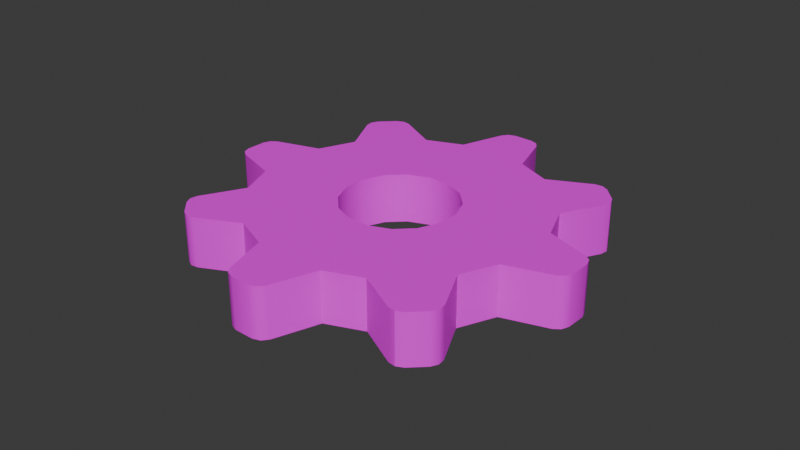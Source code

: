 # Source: Gear.blend  (saved by Blender 4.0.36; exported with 4.5.12 LTS)
import bpy
from mathutils import Matrix  # noqa: F401  (used for matrix-valued properties, if any)

bpy.ops.wm.read_factory_settings(use_empty=True)
scene = bpy.context.scene
scene.name = 'Scene'

# ---- collections
col_collection = bpy.data.collections.new('Collection'); scene.collection.children.link(col_collection)

# ---- images (referenced by path relative to the original .blend; pixels are not part of the script)
import os
ASSET_DIR = os.environ.get("B2B_ASSET_DIR", "")  # directory of the original .blend (textures are referenced by path, not embedded)
HERE = os.path.dirname(os.path.abspath(__file__))  # packed textures are extracted next to this script under _unpacked/

def load_image(name, relpath, width, height, colorspace="sRGB"):
    """Load a texture the original file referenced (path relative to the .blend, or extracted next to this script)."""
    p = next((c for c in (os.path.join(HERE, relpath), os.path.join(ASSET_DIR, relpath)) if relpath and os.path.exists(c)), "")
    if p:
        img = bpy.data.images.load(p, check_existing=True)
        img.name = name
    else:  # same state as the original file: an image datablock whose file is absent (Cycles renders it pink)
        img = bpy.data.images.new(name, width, height)
        img.source = "FILE"
        img.filepath = "//" + (relpath or name)
    img.colorspace_settings.name = colorspace
    return img
img_untitled_001 = load_image('Untitled.001', '', 1024, 1024, 'sRGB')

# ---- materials (node trees are filled in below, after node groups)
mat_material = bpy.data.materials.new('Material')
mat_material.alpha_threshold = 0.0
mat_material.use_transparent_shadow = False
mat_material.roughness = 0.5
mat_material.line_color = (0.0, 0.0, 0.0, 1.0)

# ---- node groups
ng_auto_smooth = bpy.data.node_groups.new('Auto Smooth', 'GeometryNodeTree')
_s = ng_auto_smooth.interface.new_socket(name='Geometry', in_out='OUTPUT', socket_type='NodeSocketGeometry')
_s = ng_auto_smooth.interface.new_socket(name='Geometry', in_out='INPUT', socket_type='NodeSocketGeometry')
_s = ng_auto_smooth.interface.new_socket(name='Angle', in_out='INPUT', socket_type='NodeSocketFloat')
_s.subtype = 'ANGLE'
_s.min_value = 0.0
_s.max_value = 3.142
ng_auto_smooth.is_modifier = True
_N = ng_auto_smooth.nodes; _L = ng_auto_smooth.links
n0 = _N.new('NodeGroupOutput'); n0.name = 'Group Output'; n0.location = (480, -100)
n1 = _N.new('NodeGroupInput'); n1.name = 'Group Input'; n1.location = (-420, -300)
n2 = _N.new('NodeGroupInput'); n2.name = 'Group Input.001'; n2.location = (-60, -100)
n3 = _N.new('GeometryNodeSetShadeSmooth'); n3.name = 'Set Shade Smooth'; n3.location = (120, -100)
n3.domain = 'EDGE'
n4 = _N.new('GeometryNodeSetShadeSmooth'); n4.name = 'Set Shade Smooth.001'; n4.location = (300, -100)
n5 = _N.new('GeometryNodeInputMeshEdgeAngle'); n5.name = 'Edge Angle'; n5.location = (-420, -220)
n6 = _N.new('GeometryNodeInputEdgeSmooth'); n6.name = 'Is Edge Smooth'; n6.location = (-60, -160)
n7 = _N.new('GeometryNodeInputShadeSmooth'); n7.name = 'Is Face Smooth'; n7.location = (-240, -340)
n8 = _N.new('FunctionNodeBooleanMath'); n8.name = 'Boolean Math'; n8.location = (-60, -220)
n9 = _N.new('FunctionNodeCompare'); n9.name = 'Compare'; n9.location = (-240, -180)
n9.operation = 'LESS_EQUAL'
_L.new(n5.outputs[0], n9.inputs[0])
_L.new(n4.outputs[0], n0.inputs[0])
_L.new(n1.outputs[1], n9.inputs[1])
_L.new(n9.outputs[0], n8.inputs[0])
_L.new(n7.outputs[0], n8.inputs[1])
_L.new(n2.outputs[0], n3.inputs[0])
_L.new(n6.outputs[0], n3.inputs[1])
_L.new(n3.outputs[0], n4.inputs[0])
_L.new(n8.outputs[0], n3.inputs[2])
n0.is_active_output = True

# ---- material node trees
mat_material.use_nodes = True; mat_material.node_tree.nodes.clear()
_N = mat_material.node_tree.nodes; _L = mat_material.node_tree.links
n0 = _N.new('ShaderNodeOutputMaterial'); n0.name = 'Material Output'; n0.location = (300, 300)
n1 = _N.new('ShaderNodeBsdfPrincipled'); n1.name = 'Principled BSDF'; n1.location = (10, 300)
n1.inputs[3].default_value = 1.45
n2 = _N.new('ShaderNodeTexImage'); n2.name = 'Image Texture'; n2.location = (-433, 272)
n2.image = img_untitled_001
_L.new(n1.outputs[0], n0.inputs[0])
_L.new(n2.outputs[0], n1.inputs[0])
n0.is_active_output = True

# ---- world
world_world = bpy.data.worlds.new('World'); scene.world = world_world
world_world.use_nodes = True; world_world.node_tree.nodes.clear()
_N = world_world.node_tree.nodes; _L = world_world.node_tree.links
n0 = _N.new('ShaderNodeOutputWorld'); n0.name = 'World Output'; n0.location = (300, 300)
n1 = _N.new('ShaderNodeBackground'); n1.name = 'Background'; n1.location = (10, 300)
n1.inputs[0].default_value = (0.05088, 0.05088, 0.05088, 1.0)
_L.new(n1.outputs[0], n0.inputs[0])
n0.is_active_output = True
world_world.color = (0.05088, 0.05088, 0.05088)
world_world.use_sun_shadow = False
world_world.sun_shadow_jitter_overblur = 0.0

# ---- meshes
me_cylinder_001 = bpy.data.meshes.new('Cylinder.001')
me_cylinder_001.from_pydata([(0.08235, -0.03995, 0.0), (0.06843, -0.0608, 0.0), (0.005396, -0.09137, 0.0), (0.09137, 0.005396, 0.0), (-0.02998, 0.08648, 0.0), (-0.005396, 0.09137, 0.0), (-0.09137, -0.005396, 0.0), (0.08648, 0.02998, 0.0), (-0.08235, 0.03995, 0.0), (-0.06843, 0.0608, 0.0), (-0.08648, -0.02998, 0.0), (0.02998, -0.08648, 0.0), (0.03995, 0.08235, 0.0), (0.0608, 0.06843, 0.0), (-0.03995, -0.08235, 0.0), (-0.0608, -0.06843, 0.0), (-0.03626, -4.764e-10, 6.219e-05), (-0.0335, -0.01388, 6.219e-05), (-0.02564, -0.02564, 6.219e-05), (-0.01388, -0.0335, 6.219e-05), (4.795e-10, -0.03626, 6.219e-05), (0.01388, -0.0335, 6.219e-05), (0.02564, -0.02564, 6.219e-05), (0.0335, -0.01388, 6.219e-05), (0.03626, 6.044e-10, 6.219e-05), (0.0335, 0.01388, 6.219e-05), (0.02564, 0.02564, 6.219e-05), (-6.013e-10, 0.03626, 6.219e-05), (-0.01388, 0.0335, 6.219e-05), (0.01388, 0.0335, 6.219e-05), (-0.02564, 0.02564, 6.219e-05), (-0.0335, 0.01388, 6.219e-05), (-0.0608, -0.06843, 0.032), (-0.03995, -0.08235, 0.032), (0.02998, -0.08648, 0.032), (0.005396, -0.09137, 0.032), (0.08648, 0.02998, 0.032), (-0.08235, 0.03995, 0.032), (-0.06843, 0.0608, 0.032), (-0.005396, 0.09137, 0.032), (0.03995, 0.08235, 0.032), (-0.02998, 0.08648, 0.032), (0.0608, 0.06843, 0.032), (-0.08648, -0.02998, 0.032), (-0.09137, -0.005396, 0.032), (0.06843, -0.0608, 0.032), (0.09137, 0.005396, 0.032), (0.08235, -0.03995, 0.032), (-0.0335, 0.01388, 0.03194), (-0.03626, -4.764e-10, 0.03194), (-0.02564, 0.02564, 0.03194), (0.01388, 0.0335, 0.03194), (-6.013e-10, 0.03626, 0.03194), (-0.01388, 0.0335, 0.03194), (0.02564, 0.02564, 0.03194), (0.0335, 0.01388, 0.03194), (0.03626, 6.044e-10, 0.03194), (0.0335, -0.01388, 0.03194), (0.02564, -0.02564, 0.03194), (0.01388, -0.0335, 0.03194), (4.795e-10, -0.03626, 0.03194), (-0.01388, -0.0335, 0.03194), (-0.02564, -0.02564, 0.03194), (-0.0335, -0.01388, 0.03194), (0.119, -0.03008, 0.0), (0.1121, -0.03647, 0.0), (0.1165, -0.03432, 0.0), (-0.009209, -0.1175, 0.0), (-0.01776, -0.1215, 0.0), (-0.01289, -0.1208, 0.0), (0.1175, -0.009209, 0.0), (0.1215, -0.01776, 0.0), (0.1208, -0.01289, 0.0), (-0.1175, 0.009209, 0.0), (-0.1215, 0.01776, 0.0), (-0.1208, 0.01289, 0.0), (-0.119, 0.03008, 0.0), (-0.1121, 0.03647, 0.0), (-0.1165, 0.03432, 0.0), (0.08962, 0.07659, 0.0), (0.09846, 0.07334, 0.0), (0.09453, 0.0763, 0.0), (0.1054, 0.0629, 0.0), (0.1051, 0.05348, 0.0), (0.1067, 0.05814, 0.0), (-0.1054, -0.0629, 0.0), (-0.1051, -0.05348, 0.0), (-0.1067, -0.05814, 0.0), (-0.03008, -0.119, 0.0), (-0.03647, -0.1121, 0.0), (-0.03432, -0.1165, 0.0), (0.0629, -0.1054, 0.0), (0.05348, -0.1051, 0.0), (0.05814, -0.1067, 0.0), (0.07659, -0.08962, 0.0), (0.07334, -0.09846, 0.0), (0.0763, -0.09453, 0.0), (-0.07659, 0.08962, 0.0), (-0.07334, 0.09846, 0.0), (-0.0763, 0.09453, 0.0), (-0.0629, 0.1054, 0.0), (-0.05348, 0.1051, 0.0), (-0.05814, 0.1067, 0.0), (0.03008, 0.119, 0.0), (0.03647, 0.1121, 0.0), (0.03432, 0.1165, 0.0), (0.009209, 0.1175, 0.0), (0.01776, 0.1215, 0.0), (0.01289, 0.1208, 0.0), (-0.08962, -0.07659, 0.0), (-0.09846, -0.07334, 0.0), (-0.09453, -0.0763, 0.0), (0.07334, -0.09846, 0.032), (0.07659, -0.08962, 0.032), (0.0763, -0.09453, 0.032), (0.05348, -0.1051, 0.032), (0.0629, -0.1054, 0.032), (0.05814, -0.1067, 0.032), (-0.09846, -0.07334, 0.032), (-0.08962, -0.07659, 0.032), (-0.09453, -0.0763, 0.032), (-0.03647, -0.1121, 0.032), (-0.03008, -0.119, 0.032), (-0.03432, -0.1165, 0.032), (0.1051, 0.05348, 0.032), (0.1054, 0.0629, 0.032), (0.1067, 0.05814, 0.032), (-0.1121, 0.03647, 0.032), (-0.119, 0.03008, 0.032), (-0.1165, 0.03432, 0.032), (0.01776, 0.1215, 0.032), (0.009209, 0.1175, 0.032), (0.01289, 0.1208, 0.032), (0.03647, 0.1121, 0.032), (0.03008, 0.119, 0.032), (0.03432, 0.1165, 0.032), (-0.07334, 0.09846, 0.032), (-0.07659, 0.08962, 0.032), (-0.0763, 0.09453, 0.032), (-0.1051, -0.05348, 0.032), (-0.1054, -0.0629, 0.032), (-0.1067, -0.05814, 0.032), (-0.05348, 0.1051, 0.032), (-0.0629, 0.1054, 0.032), (-0.05814, 0.1067, 0.032), (0.1215, -0.01776, 0.032), (0.1175, -0.009209, 0.032), (0.1208, -0.01289, 0.032), (0.1121, -0.03647, 0.032), (0.119, -0.03008, 0.032), (0.1165, -0.03432, 0.032), (0.09846, 0.07334, 0.032), (0.08962, 0.07659, 0.032), (0.09453, 0.0763, 0.032), (-0.01776, -0.1215, 0.032), (-0.009209, -0.1175, 0.032), (-0.01289, -0.1208, 0.032), (-0.1215, 0.01776, 0.032), (-0.1175, 0.009209, 0.032), (-0.1208, 0.01289, 0.032)], [], [(4, 5, 27, 28), (12, 104, 133, 40), (12, 13, 26, 29), (7, 3, 24, 25), (0, 1, 22, 23), (11, 2, 20, 21), (14, 15, 18, 19), (10, 6, 16, 17), (8, 9, 30, 31), (100, 98, 136, 143), (76, 74, 157, 128), (10, 86, 139, 43), (67, 2, 35, 155), (11, 92, 115, 34), (0, 65, 148, 47), (82, 80, 151, 125), (41, 53, 52, 39), (38, 50, 53, 41, 142, 144, 143, 136, 138, 137), (40, 51, 54, 42), (36, 55, 56, 46), (47, 57, 58, 45), (34, 59, 60, 35), (33, 61, 62, 32), (43, 63, 49, 44), (37, 48, 50, 38), (145, 147, 146, 46, 56, 57, 47, 148, 150, 149), (130, 132, 131, 39, 52, 51, 40, 133, 135, 134), (121, 123, 122, 154, 156, 155, 35, 60, 61, 33), (124, 126, 125, 151, 153, 152, 42, 54, 55, 36), (32, 62, 63, 43, 139, 141, 140, 118, 120, 119), (127, 129, 128, 157, 159, 158, 44, 49, 48, 37), (15, 109, 111, 110, 85, 87, 86, 10, 17, 18), (30, 28, 53, 50), (9, 8, 37, 38), (109, 15, 32, 119), (29, 26, 54, 51), (3, 7, 36, 46), (106, 5, 39, 131), (28, 27, 52, 53), (7, 83, 124, 36), (15, 14, 33, 32), (26, 25, 55, 54), (76, 78, 77, 8, 31, 16, 6, 73, 75, 74), (103, 107, 130, 134), (25, 24, 56, 55), (5, 4, 41, 39), (70, 72, 71, 64, 66, 65, 0, 23, 24, 3), (24, 23, 57, 56), (94, 96, 95, 91, 93, 92, 11, 21, 22, 1), (8, 77, 127, 37), (82, 84, 83, 7, 25, 26, 13, 79, 81, 80), (23, 22, 58, 57), (112, 114, 113, 45, 58, 59, 34, 115, 117, 116), (73, 6, 44, 158), (6, 10, 43, 44), (22, 21, 59, 58), (91, 95, 112, 116), (70, 3, 46, 146), (4, 101, 142, 41), (21, 20, 60, 59), (2, 11, 34, 35), (1, 0, 47, 45), (97, 9, 38, 137), (20, 19, 61, 60), (85, 110, 118, 140), (88, 68, 154, 122), (13, 12, 40, 42), (19, 18, 62, 61), (79, 13, 42, 152), (16, 31, 48, 49), (94, 1, 45, 113), (18, 17, 63, 62), (106, 108, 107, 103, 105, 104, 12, 29, 27, 5), (31, 30, 50, 48), (88, 90, 89, 14, 19, 20, 2, 67, 69, 68), (17, 16, 49, 63), (9, 97, 99, 98, 100, 102, 101, 4, 28, 30), (27, 29, 51, 52), (14, 89, 121, 33), (109, 119, 120, 111), (111, 120, 118, 110), (139, 86, 87, 141), (141, 87, 85, 140), (130, 107, 108, 132), (132, 108, 106, 131), (103, 134, 135, 105), (105, 135, 133, 104), (79, 152, 153, 81), (81, 153, 151, 80), (124, 83, 84, 126), (126, 84, 82, 125), (157, 74, 75, 159), (159, 75, 73, 158), (100, 143, 144, 102), (102, 144, 142, 101), (70, 146, 147, 72), (72, 147, 145, 71), (148, 65, 66, 150), (150, 66, 64, 149), (94, 113, 114, 96), (96, 114, 112, 95), (115, 92, 93, 117), (117, 93, 91, 116), (127, 77, 78, 129), (129, 78, 76, 128), (88, 122, 123, 90), (90, 123, 121, 89), (154, 68, 69, 156), (156, 69, 67, 155), (97, 137, 138, 99), (99, 138, 136, 98), (64, 71, 145, 149)])
me_cylinder_001.polygons.foreach_set('use_smooth', [True] * 112)
_k = set([(0, 1), (0, 65), (1, 94), (2, 11), (2, 67), (3, 7), (3, 70), (4, 5), (4, 101), (5, 106), (6, 10), (6, 73), (7, 83), (8, 9), (8, 77), (9, 97), (10, 86), (11, 92), (12, 13), (12, 104), (13, 79), (14, 15), (14, 89), (15, 109), (32, 33), (32, 119), (33, 121), (34, 35), (34, 115), (35, 155), (36, 46), (36, 124), (37, 38), (37, 127), (38, 137), (39, 41), (39, 131), (40, 42), (40, 133), (41, 142), (42, 152), (43, 44), (43, 139), (44, 158), (45, 47), (45, 113), (46, 146), (47, 148), (64, 66), (64, 71), (65, 66), (67, 69), (68, 69), (68, 88), (70, 72), (71, 72), (73, 75), (74, 75), (74, 76), (76, 78), (77, 78), (79, 81), (80, 81), (80, 82), (82, 84), (83, 84), (85, 87), (85, 110), (86, 87), (88, 90), (89, 90), (91, 93), (91, 95), (92, 93), (94, 96), (95, 96), (97, 99), (98, 99), (98, 100), (100, 102), (101, 102), (103, 105), (103, 107), (104, 105), (106, 108), (107, 108), (109, 111), (110, 111), (112, 114), (112, 116), (113, 114), (115, 117), (116, 117), (118, 120), (118, 140), (119, 120), (121, 123), (122, 123), (122, 154), (124, 126), (125, 126), (125, 151), (127, 129), (128, 129), (128, 157), (130, 132), (130, 134), (131, 132), (133, 135), (134, 135), (136, 138), (136, 143), (137, 138), (139, 141), (140, 141), (142, 144), (143, 144), (145, 147), (145, 149), (146, 147), (148, 150), (149, 150), (151, 153), (152, 153), (154, 156), (155, 156), (157, 159), (158, 159)])
me_cylinder_001.attributes.new('sharp_edge', 'BOOLEAN', 'EDGE').data.foreach_set('value', [ (min(e.vertices), max(e.vertices)) in _k for e in me_cylinder_001.edges])
_uv = me_cylinder_001.uv_layers.new(name='UVMap')
_uv.uv.foreach_set('vector', [0.4533, 0.879, 0.4121, 0.8377, 0.5118, 0.7559, 0.5351, 0.7792, 0.864, 0.1988, 0.864, 0.1512, 0.9148, 0.1512, 0.9148, 0.1988, 0.3708, 0.7382, 0.3708, 0.6798, 0.4992, 0.6925, 0.4992, 0.7255, 0.4121, 0.5803, 0.4533, 0.539, 0.5351, 0.6388, 0.5118, 0.6621, 0.5528, 0.4978, 0.6112, 0.4978, 0.5985, 0.6261, 0.5656, 0.6261, 0.7107, 0.539, 0.752, 0.5803, 0.6523, 0.6621, 0.629, 0.6388, 0.7932, 0.6798, 0.7932, 0.7382, 0.6649, 0.7255, 0.6649, 0.6925, 0.752, 0.8377, 0.7107, 0.879, 0.629, 0.7792, 0.6523, 0.7559, 0.6112, 0.9202, 0.5528, 0.9202, 0.5656, 0.7918, 0.5985, 0.7918, 0.9297, 0.8405, 0.9297, 0.8205, 0.9805, 0.8205, 0.9805, 0.8405, 0.9297, 0.6543, 0.9297, 0.6343, 0.9805, 0.6343, 0.9805, 0.6543, 0.9297, 0.5313, 0.9297, 0.4837, 0.9805, 0.4837, 0.9805, 0.5313, 0.9297, 0.2464, 0.9297, 0.1988, 0.9805, 0.1988, 0.9805, 0.2464, 0.9297, 0.159, 0.9297, 0.1114, 0.9805, 0.1114, 0.9805, 0.159, 0.864, 0.5711, 0.864, 0.5236, 0.9148, 0.5236, 0.9148, 0.5711, 0.864, 0.3218, 0.864, 0.3018, 0.9148, 0.3018, 0.9148, 0.3218, 0.1093, 0.4119, 0.2091, 0.3301, 0.2324, 0.3534, 0.1506, 0.4532, 0.06811, 0.3124, 0.1965, 0.2997, 0.2091, 0.3301, 0.1093, 0.4119, 0.03977, 0.4175, 0.02869, 0.4145, 0.02105, 0.406, 0.009863, 0.379, 0.009216, 0.3675, 0.015, 0.3576, 0.2501, 0.4944, 0.2628, 0.366, 0.2958, 0.366, 0.3085, 0.4944, 0.408, 0.4532, 0.3262, 0.3534, 0.3495, 0.3301, 0.4493, 0.4119, 0.4905, 0.3124, 0.3621, 0.2997, 0.3621, 0.2667, 0.4905, 0.254, 0.4493, 0.1545, 0.3495, 0.2363, 0.3262, 0.213, 0.408, 0.1132, 0.3085, 0.07202, 0.2958, 0.2004, 0.2628, 0.2004, 0.2501, 0.07202, 0.1506, 0.1132, 0.2324, 0.213, 0.2091, 0.2363, 0.1093, 0.1545, 0.06811, 0.254, 0.1965, 0.2667, 0.1965, 0.2997, 0.06811, 0.3124, 0.5375, 0.406, 0.5299, 0.4145, 0.5188, 0.4175, 0.4493, 0.4119, 0.3495, 0.3301, 0.3621, 0.2997, 0.4905, 0.3124, 0.5436, 0.3576, 0.5494, 0.3675, 0.5487, 0.379, 0.1565, 0.5414, 0.148, 0.5338, 0.145, 0.5227, 0.1506, 0.4532, 0.2324, 0.3534, 0.2628, 0.366, 0.2501, 0.4944, 0.2049, 0.5475, 0.195, 0.5533, 0.1835, 0.5526, 0.3537, 0.01891, 0.3636, 0.01312, 0.3751, 0.01377, 0.4021, 0.02496, 0.4106, 0.03259, 0.4135, 0.04368, 0.408, 0.1132, 0.3262, 0.213, 0.2958, 0.2004, 0.3085, 0.07202, 0.4135, 0.5227, 0.4106, 0.5338, 0.4021, 0.5414, 0.3751, 0.5526, 0.3636, 0.5533, 0.3537, 0.5475, 0.3085, 0.4944, 0.2958, 0.366, 0.3262, 0.3534, 0.408, 0.4532, 0.2501, 0.07202, 0.2628, 0.2004, 0.2324, 0.213, 0.1506, 0.1132, 0.145, 0.04368, 0.148, 0.03259, 0.1565, 0.02496, 0.1835, 0.01377, 0.195, 0.01312, 0.2049, 0.0189, 0.015, 0.2088, 0.009216, 0.1989, 0.009863, 0.1874, 0.02105, 0.1604, 0.02869, 0.1519, 0.03977, 0.149, 0.1093, 0.1545, 0.2091, 0.2363, 0.1965, 0.2667, 0.06811, 0.254, 0.7932, 0.7382, 0.8463, 0.7834, 0.8521, 0.7933, 0.8515, 0.8048, 0.8403, 0.8318, 0.8326, 0.8403, 0.8216, 0.8432, 0.752, 0.8377, 0.6523, 0.7559, 0.6649, 0.7255, 0.7847, 0.3714, 0.7847, 0.3956, 0.7301, 0.3956, 0.7301, 0.3714, 0.9297, 0.7573, 0.9297, 0.7175, 0.9805, 0.7175, 0.9805, 0.7573, 0.9297, 0.4325, 0.9297, 0.385, 0.9805, 0.385, 0.9805, 0.4325, 0.7847, 0.05637, 0.7847, 0.0806, 0.7301, 0.0806, 0.7301, 0.05637, 0.864, 0.4248, 0.864, 0.385, 0.9148, 0.385, 0.9148, 0.4248, 0.864, 0.1, 0.864, 0.05244, 0.9148, 0.05244, 0.9148, 0.1, 0.7847, 0.3956, 0.7847, 0.4199, 0.7301, 0.4199, 0.7301, 0.3956, 0.864, 0.385, 0.864, 0.3374, 0.9148, 0.3374, 0.9148, 0.385, 0.9297, 0.385, 0.9297, 0.3452, 0.9805, 0.3452, 0.9805, 0.385, 0.7847, 0.0806, 0.7847, 0.1048, 0.7301, 0.1048, 0.7301, 0.0806, 0.6778, 0.9784, 0.6664, 0.9791, 0.6565, 0.9733, 0.6112, 0.9202, 0.5985, 0.7918, 0.629, 0.7792, 0.7107, 0.879, 0.7163, 0.9485, 0.7134, 0.9596, 0.7048, 0.9672, 0.864, 0.1356, 0.864, 0.1156, 0.9148, 0.1156, 0.9148, 0.1356, 0.7847, 0.1048, 0.7847, 0.1291, 0.7301, 0.1291, 0.7301, 0.1048, 0.864, 0.05244, 0.864, 0.01263, 0.9148, 0.01263, 0.9148, 0.05244, 0.4478, 0.4695, 0.4507, 0.4584, 0.4592, 0.4507, 0.4863, 0.4396, 0.4977, 0.4389, 0.5076, 0.4447, 0.5528, 0.4978, 0.5656, 0.6261, 0.5351, 0.6388, 0.4533, 0.539, 0.7847, 0.1291, 0.7847, 0.1533, 0.7301, 0.1533, 0.7301, 0.1291, 0.6565, 0.4447, 0.6664, 0.4389, 0.6778, 0.4396, 0.7048, 0.4507, 0.7134, 0.4584, 0.7163, 0.4695, 0.7107, 0.539, 0.629, 0.6388, 0.5985, 0.6261, 0.6112, 0.4978, 0.9297, 0.7175, 0.9297, 0.6699, 0.9805, 0.6699, 0.9805, 0.7175, 0.3238, 0.5862, 0.3314, 0.5776, 0.3425, 0.5747, 0.4121, 0.5803, 0.5118, 0.6621, 0.4992, 0.6925, 0.3708, 0.6798, 0.3177, 0.6345, 0.312, 0.6246, 0.3126, 0.6132, 0.7847, 0.1533, 0.7847, 0.1775, 0.7301, 0.1775, 0.7301, 0.1533, 0.5487, 0.1874, 0.5494, 0.1989, 0.5436, 0.2088, 0.4905, 0.254, 0.3621, 0.2667, 0.3495, 0.2363, 0.4493, 0.1545, 0.5188, 0.149, 0.5299, 0.1519, 0.5375, 0.1604, 0.9297, 0.6187, 0.9297, 0.5711, 0.9805, 0.5711, 0.9805, 0.6187, 0.9297, 0.5711, 0.9297, 0.5313, 0.9805, 0.5313, 0.9805, 0.5711, 0.7847, 0.1775, 0.7847, 0.2018, 0.7301, 0.2018, 0.7301, 0.1775, 0.9297, 0.09577, 0.9297, 0.07583, 0.9805, 0.07583, 0.9805, 0.09577, 0.864, 0.4724, 0.864, 0.4248, 0.9148, 0.4248, 0.9148, 0.4724, 0.9297, 0.9037, 0.9297, 0.8561, 0.9805, 0.8561, 0.9805, 0.9037, 0.7847, 0.2018, 0.7847, 0.226, 0.7301, 0.226, 0.7301, 0.2018, 0.9297, 0.1988, 0.9297, 0.159, 0.9805, 0.159, 0.9805, 0.1988, 0.864, 0.6109, 0.864, 0.5711, 0.9148, 0.5711, 0.9148, 0.6109, 0.9297, 0.8049, 0.9297, 0.7573, 0.9805, 0.7573, 0.9805, 0.8049, 0.7847, 0.226, 0.7847, 0.2502, 0.7301, 0.2502, 0.7301, 0.226, 0.9297, 0.4681, 0.9297, 0.4482, 0.9805, 0.4482, 0.9805, 0.4681, 0.9297, 0.2819, 0.9297, 0.262, 0.9805, 0.262, 0.9805, 0.2819, 0.864, 0.2386, 0.864, 0.1988, 0.9148, 0.1988, 0.9148, 0.2386, 0.7847, 0.2502, 0.7847, 0.2745, 0.7301, 0.2745, 0.7301, 0.2502, 0.864, 0.2862, 0.864, 0.2386, 0.9148, 0.2386, 0.9148, 0.2862, 0.7847, 0.3229, 0.7847, 0.3472, 0.7301, 0.3472, 0.7301, 0.3229, 0.9297, 0.06021, 0.9297, 0.01263, 0.9805, 0.01263, 0.9805, 0.06021, 0.7847, 0.2745, 0.7847, 0.2987, 0.7301, 0.2987, 0.7301, 0.2745, 0.3425, 0.8432, 0.3314, 0.8403, 0.3238, 0.8318, 0.3126, 0.8048, 0.312, 0.7933, 0.3177, 0.7834, 0.3708, 0.7382, 0.4992, 0.7255, 0.5118, 0.7559, 0.4121, 0.8377, 0.7847, 0.3472, 0.7847, 0.3714, 0.7301, 0.3714, 0.7301, 0.3472, 0.8515, 0.6132, 0.8521, 0.6246, 0.8463, 0.6345, 0.7932, 0.6798, 0.6649, 0.6925, 0.6523, 0.6621, 0.752, 0.5803, 0.8216, 0.5747, 0.8326, 0.5776, 0.8403, 0.5862, 0.7847, 0.2987, 0.7847, 0.3229, 0.7301, 0.3229, 0.7301, 0.2987, 0.5528, 0.9202, 0.5076, 0.9733, 0.4977, 0.9791, 0.4863, 0.9784, 0.4592, 0.9672, 0.4507, 0.9596, 0.4478, 0.9485, 0.4533, 0.879, 0.5351, 0.7792, 0.5656, 0.7918, 0.7847, 0.03213, 0.7847, 0.05637, 0.7301, 0.05637, 0.7301, 0.03213, 0.9297, 0.3452, 0.9297, 0.2976, 0.9805, 0.2976, 0.9805, 0.3452, 0.9297, 0.4325, 0.9805, 0.4325, 0.9805, 0.4404, 0.9297, 0.4404, 0.9297, 0.4404, 0.9805, 0.4404, 0.9805, 0.4482, 0.9297, 0.4482, 0.9805, 0.4837, 0.9297, 0.4837, 0.9297, 0.4759, 0.9805, 0.4759, 0.9805, 0.4759, 0.9297, 0.4759, 0.9297, 0.4681, 0.9805, 0.4681, 0.9148, 0.1156, 0.864, 0.1156, 0.864, 0.1078, 0.9148, 0.1078, 0.9148, 0.1078, 0.864, 0.1078, 0.864, 0.1, 0.9148, 0.1, 0.864, 0.1356, 0.9148, 0.1356, 0.9148, 0.1434, 0.864, 0.1434, 0.864, 0.1434, 0.9148, 0.1434, 0.9148, 0.1512, 0.864, 0.1512, 0.864, 0.2862, 0.9148, 0.2862, 0.9148, 0.294, 0.864, 0.294, 0.864, 0.294, 0.9148, 0.294, 0.9148, 0.3018, 0.864, 0.3018, 0.9148, 0.3374, 0.864, 0.3374, 0.864, 0.3296, 0.9148, 0.3296, 0.9148, 0.3296, 0.864, 0.3296, 0.864, 0.3218, 0.9148, 0.3218, 0.9805, 0.6343, 0.9297, 0.6343, 0.9297, 0.6265, 0.9805, 0.6265, 0.9805, 0.6265, 0.9297, 0.6265, 0.9297, 0.6187, 0.9805, 0.6187, 0.9297, 0.8405, 0.9805, 0.8405, 0.9805, 0.8483, 0.9297, 0.8483, 0.9297, 0.8483, 0.9805, 0.8483, 0.9805, 0.8561, 0.9297, 0.8561, 0.864, 0.4724, 0.9148, 0.4724, 0.9148, 0.4802, 0.864, 0.4802, 0.864, 0.4802, 0.9148, 0.4802, 0.9148, 0.488, 0.864, 0.488, 0.9148, 0.5236, 0.864, 0.5236, 0.864, 0.5157, 0.9148, 0.5157, 0.9148, 0.5157, 0.864, 0.5157, 0.864, 0.5079, 0.9148, 0.5079, 0.9297, 0.06021, 0.9805, 0.06021, 0.9805, 0.06802, 0.9297, 0.06802, 0.9297, 0.06802, 0.9805, 0.06802, 0.9805, 0.07583, 0.9297, 0.07583, 0.9805, 0.1114, 0.9297, 0.1114, 0.9297, 0.1036, 0.9805, 0.1036, 0.9805, 0.1036, 0.9297, 0.1036, 0.9297, 0.09577, 0.9805, 0.09577, 0.9805, 0.6699, 0.9297, 0.6699, 0.9297, 0.6621, 0.9805, 0.6621, 0.9805, 0.6621, 0.9297, 0.6621, 0.9297, 0.6543, 0.9805, 0.6543, 0.9297, 0.2819, 0.9805, 0.2819, 0.9805, 0.2898, 0.9297, 0.2898, 0.9297, 0.2898, 0.9805, 0.2898, 0.9805, 0.2976, 0.9297, 0.2976, 0.9805, 0.262, 0.9297, 0.262, 0.9297, 0.2542, 0.9805, 0.2542, 0.9805, 0.2542, 0.9297, 0.2542, 0.9297, 0.2464, 0.9805, 0.2464, 0.9297, 0.8049, 0.9805, 0.8049, 0.9805, 0.8127, 0.9297, 0.8127, 0.9297, 0.8127, 0.9805, 0.8127, 0.9805, 0.8205, 0.9297, 0.8205, 0.864, 0.5079, 0.864, 0.488, 0.9148, 0.488, 0.9148, 0.5079])
me_cylinder_001.materials.append(mat_material)
me_cylinder_001.update()

# ---- objects
ob_gear = bpy.data.objects.new('Gear', me_cylinder_001)

# ---- transforms, parenting, visibility, modifiers, constraints
ob_gear.location = (0.0, 0.0, 0.0)
ob_gear.rotation_euler = (0.0, -0.0, 0.1745)
_m = ob_gear.modifiers.new('Auto Smooth', 'NODES')
_m.node_group = ng_auto_smooth
_gi = [s.identifier for s in ng_auto_smooth.interface.items_tree if s.item_type == 'SOCKET' and s.in_out == 'INPUT']
_m[_gi[1]] = 0.5952  # Angle

# ---- collection membership
col_collection.objects.link(ob_gear)

# ---- scene / render settings (as saved in the file)
scene.frame_start = 1; scene.frame_end = 250; scene.frame_set(1)
scene.render.engine = 'BLENDER_EEVEE_NEXT'
scene.cycles.sampling_pattern = 'TABULATED_SOBOL'
bpy.context.view_layer.update()

# ---- added for rendering (the .blend has no active camera and no usable light): camera, sun
cam_auto = bpy.data.cameras.new('AutoCamera')
cam_auto.lens = 50.0
cam_auto.sensor_width = 36.0
cam_auto.clip_end = 1000.0
ob_auto_camera = bpy.data.objects.new('AutoCamera', cam_auto)
scene.collection.objects.link(ob_auto_camera)
ob_auto_camera.location = (0.369464, -0.443357, 0.311571)
ob_auto_camera.rotation_euler = (1.09748, -7.21219e-08, 0.694738)
scene.camera = ob_auto_camera
light_auto_sun = bpy.data.lights.new('AutoSun', 'SUN')
light_auto_sun.energy = 3.0
light_auto_sun.angle = 0.0523599
ob_auto_sun = bpy.data.objects.new('AutoSun', light_auto_sun)
scene.collection.objects.link(ob_auto_sun)
ob_auto_sun.rotation_euler = (0.872665, 0.174533, 0.523599)
bpy.context.view_layer.update()
